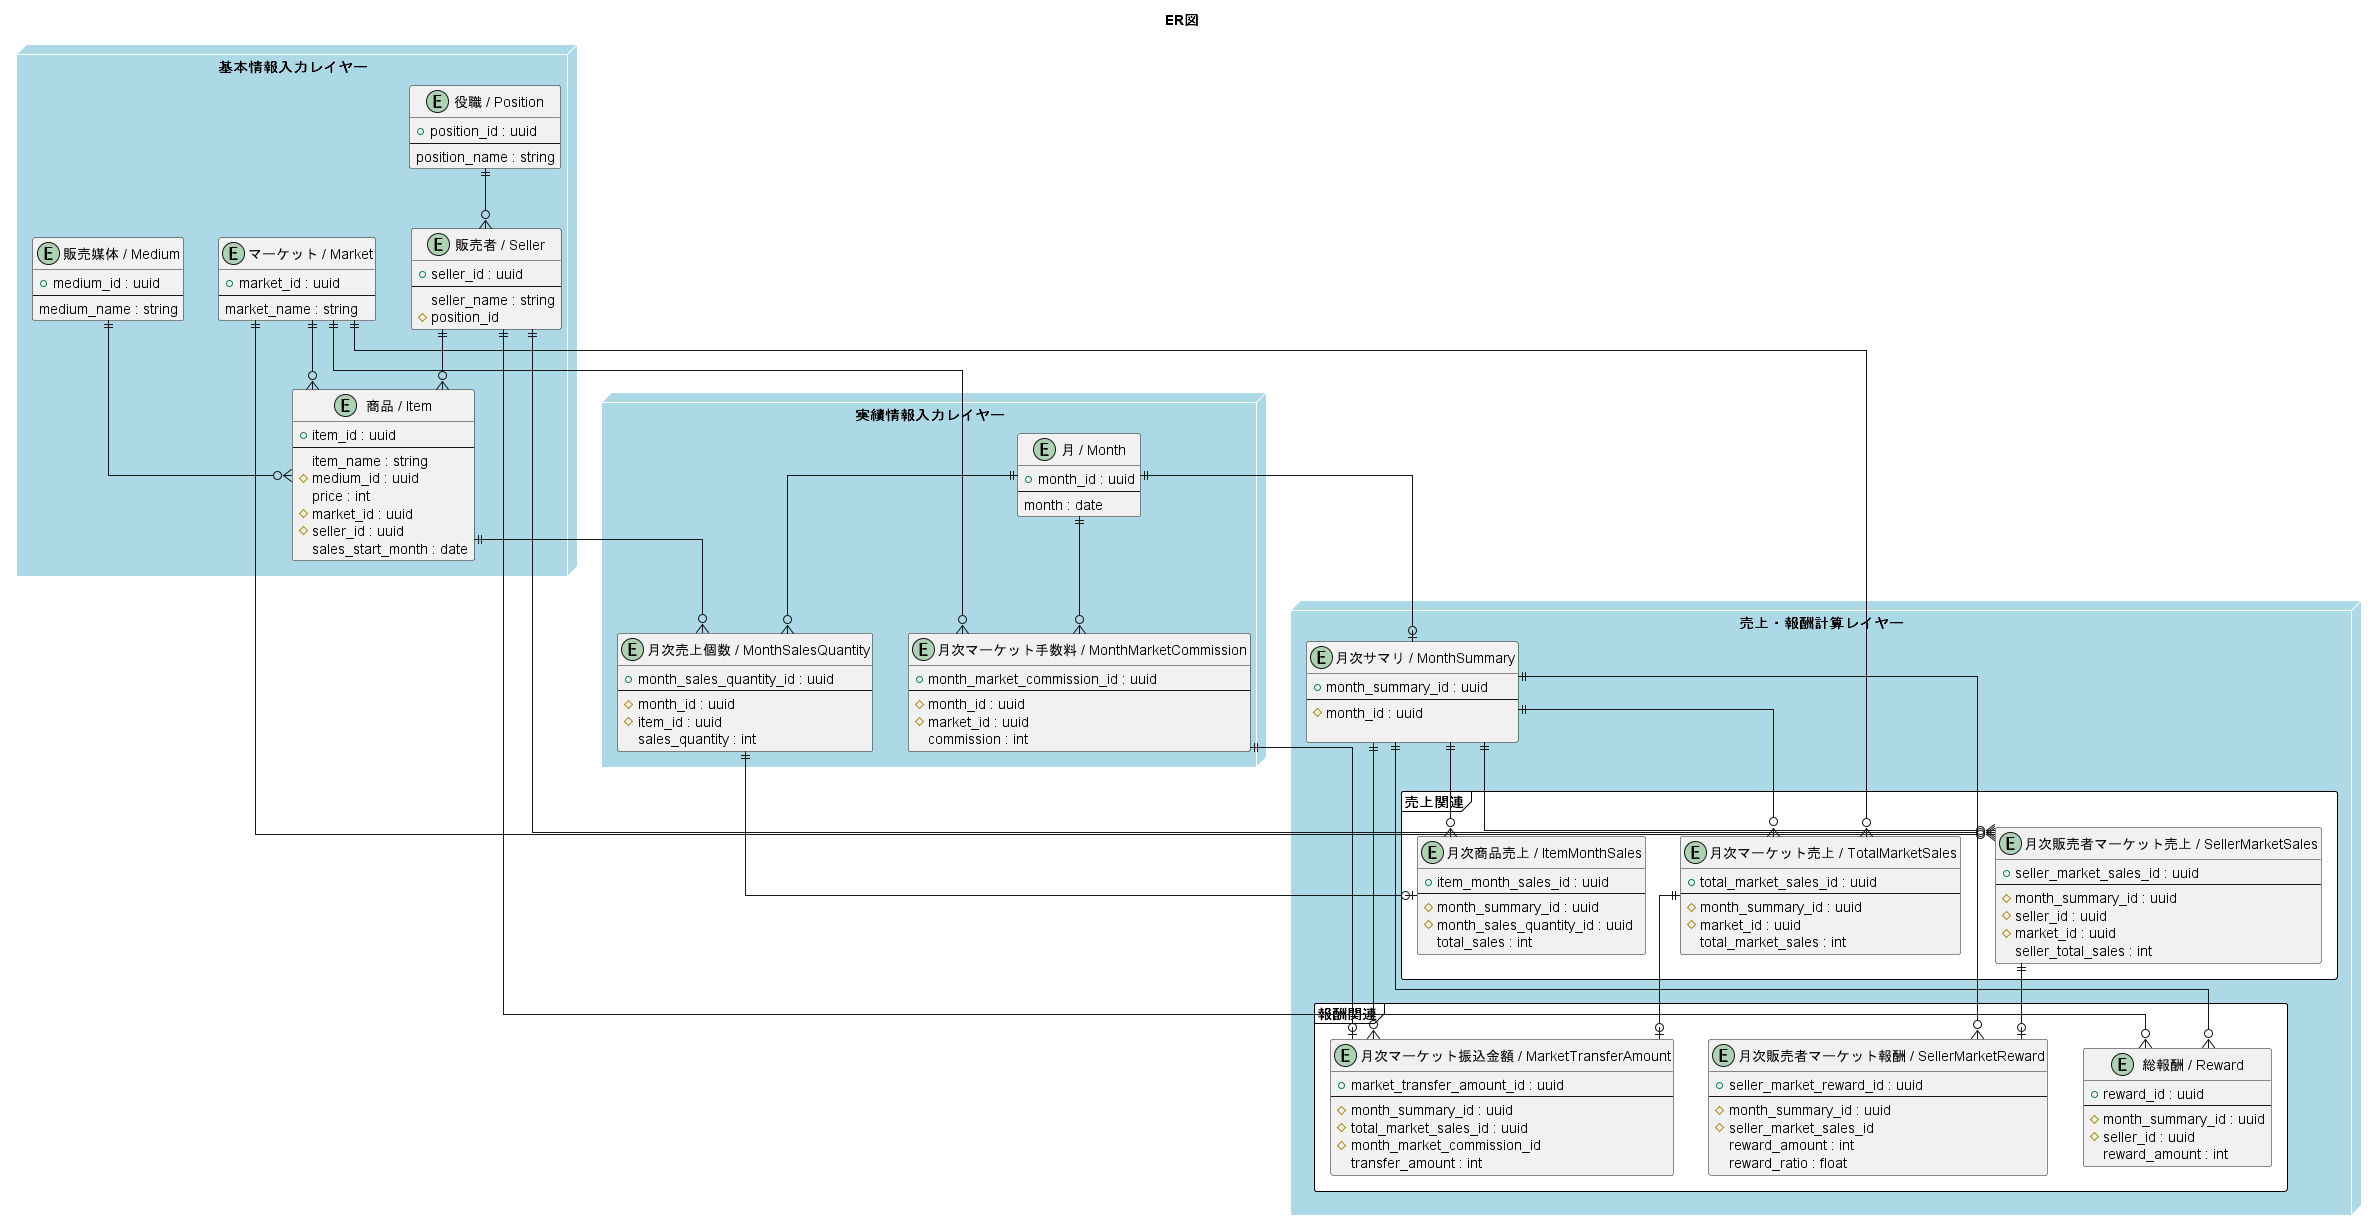

The diagram above was rendered by PlantUML. Its source (embedded in the PNG):
@startuml
title ER図
skinparam linetype ortho
skinparam node {
    BackgroundColor LightBlue
    BorderColor White
}
skinparam frame {
    BackgroundColor White
    BorderColor Black
}

package 基本情報入力レイヤー <<node>> {
    entity "販売者 / Seller" as Seller {
        + seller_id : uuid
        --
        seller_name : string
        # position_id
    }

    entity "役職 / Position" as Position {
        + position_id : uuid
        --
        position_name : string
    }

    entity "マーケット / Market" as Market {
        + market_id : uuid
        --
        market_name : string
    }

    entity "販売媒体 / Medium" as Medium {
        + medium_id : uuid
        --
        medium_name : string
    }

    entity "商品 / Item" as Item {
        + item_id : uuid
        --
        item_name : string
        # medium_id : uuid
        price : int
        # market_id : uuid
        # seller_id : uuid
        sales_start_month : date
    }
}

package 実績情報入力レイヤー <<node>> {
    entity "月 / Month" as Month {
        + month_id : uuid
        --
        month : date
    }

    entity "月次売上個数 / MonthSalesQuantity" as MonthSalesQuantity {
        + month_sales_quantity_id : uuid
        --
        # month_id : uuid
        # item_id : uuid
        sales_quantity : int
    }

    entity "月次マーケット手数料 / MonthMarketCommission" as MonthMarketCommission {
        + month_market_commission_id : uuid
        --
        # month_id : uuid
        # market_id : uuid
        commission : int
    }
}

' 以下はInput Layerを基に計算して自動生成される派生テーブル
package 売上・報酬計算レイヤー <<node>> {
    entity "月次サマリ / MonthSummary" as MonthSummary {
        + month_summary_id : uuid
        --
        # month_id : uuid

    }
    package 売上関連 <<frame>> {
        entity "月次商品売上 / ItemMonthSales" as ItemMonthSales {
            + item_month_sales_id : uuid
            --
            # month_summary_id : uuid
            # month_sales_quantity_id : uuid
            total_sales : int
        }

        entity "月次マーケット売上 / TotalMarketSales" as TotalMarketSales {
            + total_market_sales_id : uuid
            --
            # month_summary_id : uuid
            # market_id : uuid
            total_market_sales : int
        }

        entity "月次販売者マーケット売上 / SellerMarketSales" as SellerMarketSales {
            + seller_market_sales_id : uuid
            --
            # month_summary_id : uuid
            # seller_id : uuid
            # market_id : uuid
            seller_total_sales : int
        }
    }

    package 報酬関連 <<frame>> {
        entity "月次マーケット振込金額 / MarketTransferAmount" as MarketTransferAmount {
            + market_transfer_amount_id : uuid
            --
            # month_summary_id : uuid
            # total_market_sales_id : uuid
            # month_market_commission_id
            transfer_amount : int
        }

        entity "月次販売者マーケット報酬 / SellerMarketReward" as SellerMarketReward {
            + seller_market_reward_id : uuid
            --
            # month_summary_id : uuid
            # seller_market_sales_id
            reward_amount : int
            reward_ratio : float
        }

        entity "総報酬 / Reward" as Reward {
            + reward_id : uuid
            --
            # month_summary_id : uuid
            # seller_id : uuid
            reward_amount : int
        }
    }

}

' エンティティ間の関係を定義
Position ||--o{ Seller
Seller ||--o{ Item
Medium ||--o{ Item
Market ||--o{ Item
Item ||--o{ MonthSalesQuantity
MonthSalesQuantity ||--o| ItemMonthSales
Market ||--o{ MonthMarketCommission
Market ||--o{ TotalMarketSales
MonthMarketCommission ||--o| MarketTransferAmount
TotalMarketSales ||--o| MarketTransferAmount
Seller ||--o{ SellerMarketSales
Market ||--o{ SellerMarketSales
Seller ||--o{ Reward
SellerMarketSales ||--o| SellerMarketReward
Month ||--o{ MonthSalesQuantity
Month ||--o{ MonthMarketCommission
Month ||--o| MonthSummary
MonthSummary ||--o{ ItemMonthSales
MonthSummary ||--o{ TotalMarketSales
MonthSummary ||--o{ MarketTransferAmount
MonthSummary ||--o{ SellerMarketSales
MonthSummary ||--o{ SellerMarketReward
MonthSummary ||--o{ Reward

' left to right direction
@enduml